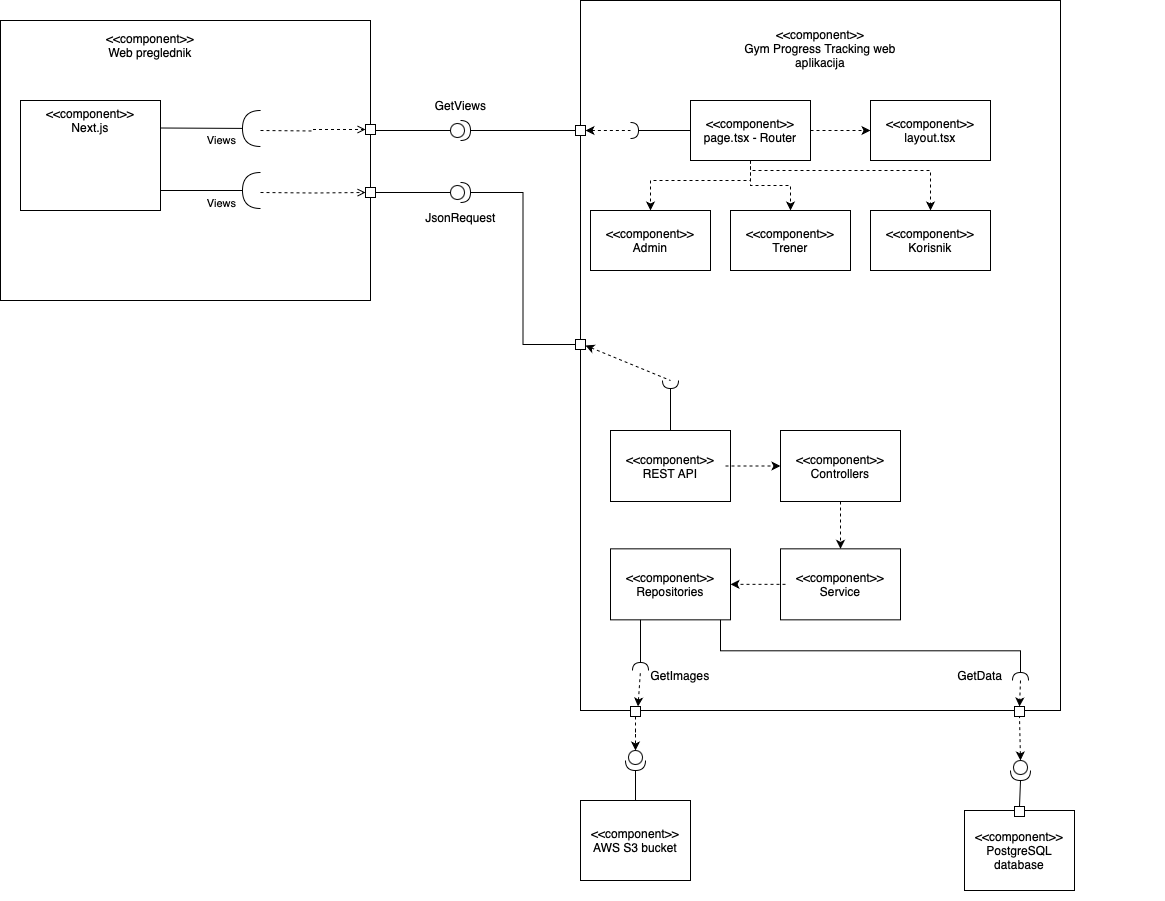

The diagram above was exported from draw.io. Its source (the exported page's mxGraphModel, read from the mxfile embedded in the PNG):
<mxGraphModel dx="1314" dy="873" grid="1" gridSize="10" guides="1" tooltips="1" connect="1" arrows="1" fold="1" page="1" pageScale="1" pageWidth="850" pageHeight="1100" math="0" shadow="0">
  <root>
    <mxCell id="0" />
    <mxCell id="1" parent="0" />
    <mxCell id="N8CrAjDOVzf7yeaQgu20-4" value="" style="group" parent="1" vertex="1" connectable="0">
      <mxGeometry x="620" y="70" width="480" height="716" as="geometry" />
    </mxCell>
    <mxCell id="N8CrAjDOVzf7yeaQgu20-1" value="" style="rounded=0;whiteSpace=wrap;html=1;" parent="N8CrAjDOVzf7yeaQgu20-4" vertex="1">
      <mxGeometry width="480" height="710" as="geometry" />
    </mxCell>
    <mxCell id="N8CrAjDOVzf7yeaQgu20-3" value="&amp;lt;&amp;lt;component&amp;gt;&amp;gt;&lt;div&gt;Gym Progress Tracking web aplikacija&lt;/div&gt;" style="text;html=1;align=center;verticalAlign=middle;whiteSpace=wrap;rounded=0;" parent="N8CrAjDOVzf7yeaQgu20-4" vertex="1">
      <mxGeometry x="150" y="19.18918918918919" width="180" height="57.56756756756757" as="geometry" />
    </mxCell>
    <mxCell id="qsbup2j7c1z-ddwc1m30-19" value="" style="group" vertex="1" connectable="0" parent="N8CrAjDOVzf7yeaQgu20-4">
      <mxGeometry x="30" y="430.00333333333333" width="290" height="189.33333333333331" as="geometry" />
    </mxCell>
    <mxCell id="qsbup2j7c1z-ddwc1m30-6" value="" style="group" vertex="1" connectable="0" parent="qsbup2j7c1z-ddwc1m30-19">
      <mxGeometry width="120" height="71" as="geometry" />
    </mxCell>
    <mxCell id="qsbup2j7c1z-ddwc1m30-4" value="" style="rounded=0;whiteSpace=wrap;html=1;" vertex="1" parent="qsbup2j7c1z-ddwc1m30-6">
      <mxGeometry width="120" height="71" as="geometry" />
    </mxCell>
    <mxCell id="qsbup2j7c1z-ddwc1m30-16" style="edgeStyle=orthogonalEdgeStyle;rounded=0;orthogonalLoop=1;jettySize=auto;html=1;dashed=1;" edge="1" parent="qsbup2j7c1z-ddwc1m30-6" source="qsbup2j7c1z-ddwc1m30-5">
      <mxGeometry relative="1" as="geometry">
        <mxPoint x="170" y="35.5" as="targetPoint" />
      </mxGeometry>
    </mxCell>
    <mxCell id="qsbup2j7c1z-ddwc1m30-5" value="&amp;lt;&amp;lt;component&amp;gt;&amp;gt;&lt;div&gt;REST API&lt;/div&gt;" style="text;html=1;align=center;verticalAlign=middle;whiteSpace=wrap;rounded=0;" vertex="1" parent="qsbup2j7c1z-ddwc1m30-6">
      <mxGeometry x="5" width="110" height="71" as="geometry" />
    </mxCell>
    <mxCell id="qsbup2j7c1z-ddwc1m30-7" value="" style="group" vertex="1" connectable="0" parent="qsbup2j7c1z-ddwc1m30-19">
      <mxGeometry x="170" width="120" height="71" as="geometry" />
    </mxCell>
    <mxCell id="qsbup2j7c1z-ddwc1m30-8" value="" style="rounded=0;whiteSpace=wrap;html=1;" vertex="1" parent="qsbup2j7c1z-ddwc1m30-7">
      <mxGeometry width="120" height="71" as="geometry" />
    </mxCell>
    <mxCell id="qsbup2j7c1z-ddwc1m30-9" value="&amp;lt;&amp;lt;component&amp;gt;&amp;gt;&lt;div&gt;Controllers&lt;/div&gt;" style="text;html=1;align=center;verticalAlign=middle;whiteSpace=wrap;rounded=0;" vertex="1" parent="qsbup2j7c1z-ddwc1m30-7">
      <mxGeometry x="5" width="110" height="71" as="geometry" />
    </mxCell>
    <mxCell id="qsbup2j7c1z-ddwc1m30-10" value="" style="group" vertex="1" connectable="0" parent="qsbup2j7c1z-ddwc1m30-19">
      <mxGeometry x="170" y="118.33333333333331" width="120" height="71" as="geometry" />
    </mxCell>
    <mxCell id="qsbup2j7c1z-ddwc1m30-11" value="" style="rounded=0;whiteSpace=wrap;html=1;" vertex="1" parent="qsbup2j7c1z-ddwc1m30-10">
      <mxGeometry width="120" height="71" as="geometry" />
    </mxCell>
    <mxCell id="qsbup2j7c1z-ddwc1m30-12" value="&amp;lt;&amp;lt;component&amp;gt;&amp;gt;&lt;div&gt;Service&lt;/div&gt;" style="text;html=1;align=center;verticalAlign=middle;whiteSpace=wrap;rounded=0;" vertex="1" parent="qsbup2j7c1z-ddwc1m30-10">
      <mxGeometry x="5" width="110" height="71" as="geometry" />
    </mxCell>
    <mxCell id="qsbup2j7c1z-ddwc1m30-13" value="" style="group" vertex="1" connectable="0" parent="qsbup2j7c1z-ddwc1m30-19">
      <mxGeometry y="118.33333333333331" width="120" height="71" as="geometry" />
    </mxCell>
    <mxCell id="qsbup2j7c1z-ddwc1m30-14" value="" style="rounded=0;whiteSpace=wrap;html=1;" vertex="1" parent="qsbup2j7c1z-ddwc1m30-13">
      <mxGeometry width="120" height="71" as="geometry" />
    </mxCell>
    <mxCell id="qsbup2j7c1z-ddwc1m30-20" style="edgeStyle=orthogonalEdgeStyle;rounded=0;orthogonalLoop=1;jettySize=auto;html=1;endArrow=halfCircle;endFill=0;" edge="1" parent="qsbup2j7c1z-ddwc1m30-13" source="qsbup2j7c1z-ddwc1m30-15">
      <mxGeometry relative="1" as="geometry">
        <mxPoint x="410" y="131.6633333333334" as="targetPoint" />
        <Array as="points">
          <mxPoint x="110" y="102" />
          <mxPoint x="410" y="102" />
          <mxPoint x="410" y="132" />
        </Array>
      </mxGeometry>
    </mxCell>
    <mxCell id="qsbup2j7c1z-ddwc1m30-15" value="&amp;lt;&amp;lt;component&amp;gt;&amp;gt;&lt;div&gt;Repositories&lt;/div&gt;" style="text;html=1;align=center;verticalAlign=middle;whiteSpace=wrap;rounded=0;" vertex="1" parent="qsbup2j7c1z-ddwc1m30-13">
      <mxGeometry x="5" width="110" height="71" as="geometry" />
    </mxCell>
    <mxCell id="qsbup2j7c1z-ddwc1m30-17" style="edgeStyle=orthogonalEdgeStyle;rounded=0;orthogonalLoop=1;jettySize=auto;html=1;dashed=1;" edge="1" parent="qsbup2j7c1z-ddwc1m30-19" source="qsbup2j7c1z-ddwc1m30-9" target="qsbup2j7c1z-ddwc1m30-12">
      <mxGeometry relative="1" as="geometry" />
    </mxCell>
    <mxCell id="qsbup2j7c1z-ddwc1m30-18" style="edgeStyle=orthogonalEdgeStyle;rounded=0;orthogonalLoop=1;jettySize=auto;html=1;entryX=1;entryY=0.5;entryDx=0;entryDy=0;dashed=1;" edge="1" parent="qsbup2j7c1z-ddwc1m30-19" source="qsbup2j7c1z-ddwc1m30-12" target="qsbup2j7c1z-ddwc1m30-14">
      <mxGeometry relative="1" as="geometry" />
    </mxCell>
    <mxCell id="qsbup2j7c1z-ddwc1m30-21" value="" style="rounded=0;whiteSpace=wrap;html=1;" vertex="1" parent="N8CrAjDOVzf7yeaQgu20-4">
      <mxGeometry x="434" y="706" width="10" height="10" as="geometry" />
    </mxCell>
    <mxCell id="qsbup2j7c1z-ddwc1m30-26" value="" style="rounded=0;whiteSpace=wrap;html=1;" vertex="1" parent="N8CrAjDOVzf7yeaQgu20-4">
      <mxGeometry x="50" y="706" width="10" height="10" as="geometry" />
    </mxCell>
    <mxCell id="qsbup2j7c1z-ddwc1m30-29" style="edgeStyle=orthogonalEdgeStyle;rounded=0;orthogonalLoop=1;jettySize=auto;html=1;endArrow=halfCircle;endFill=0;" edge="1" parent="N8CrAjDOVzf7yeaQgu20-4" source="qsbup2j7c1z-ddwc1m30-15">
      <mxGeometry relative="1" as="geometry">
        <mxPoint x="60" y="670" as="targetPoint" />
        <Array as="points">
          <mxPoint x="60" y="630" />
          <mxPoint x="60" y="630" />
        </Array>
      </mxGeometry>
    </mxCell>
    <mxCell id="qsbup2j7c1z-ddwc1m30-35" value="GetData" style="text;html=1;align=center;verticalAlign=middle;whiteSpace=wrap;rounded=0;" vertex="1" parent="N8CrAjDOVzf7yeaQgu20-4">
      <mxGeometry x="340" y="660" width="120" height="30" as="geometry" />
    </mxCell>
    <mxCell id="qsbup2j7c1z-ddwc1m30-37" value="GetImages" style="text;html=1;align=center;verticalAlign=middle;whiteSpace=wrap;rounded=0;" vertex="1" parent="N8CrAjDOVzf7yeaQgu20-4">
      <mxGeometry x="40" y="660" width="120" height="30" as="geometry" />
    </mxCell>
    <mxCell id="qsbup2j7c1z-ddwc1m30-52" value="" style="rounded=0;whiteSpace=wrap;html=1;" vertex="1" parent="N8CrAjDOVzf7yeaQgu20-4">
      <mxGeometry x="-5" y="339" width="10" height="10" as="geometry" />
    </mxCell>
    <mxCell id="qsbup2j7c1z-ddwc1m30-57" value="" style="endArrow=none;dashed=1;html=1;rounded=0;endFill=0;startArrow=classic;startFill=1;" edge="1" parent="N8CrAjDOVzf7yeaQgu20-4">
      <mxGeometry width="50" height="50" relative="1" as="geometry">
        <mxPoint x="5" y="345" as="sourcePoint" />
        <mxPoint x="90" y="380" as="targetPoint" />
      </mxGeometry>
    </mxCell>
    <mxCell id="qsbup2j7c1z-ddwc1m30-59" value="" style="endArrow=halfCircle;html=1;rounded=0;endFill=0;" edge="1" parent="N8CrAjDOVzf7yeaQgu20-4">
      <mxGeometry width="50" height="50" relative="1" as="geometry">
        <mxPoint x="90" y="430" as="sourcePoint" />
        <mxPoint x="90" y="380" as="targetPoint" />
      </mxGeometry>
    </mxCell>
    <mxCell id="qsbup2j7c1z-ddwc1m30-72" style="edgeStyle=orthogonalEdgeStyle;rounded=0;orthogonalLoop=1;jettySize=auto;html=1;entryX=0;entryY=0.5;entryDx=0;entryDy=0;dashed=1;" edge="1" parent="N8CrAjDOVzf7yeaQgu20-4" source="qsbup2j7c1z-ddwc1m30-61" target="qsbup2j7c1z-ddwc1m30-71">
      <mxGeometry relative="1" as="geometry" />
    </mxCell>
    <mxCell id="qsbup2j7c1z-ddwc1m30-76" style="edgeStyle=orthogonalEdgeStyle;rounded=0;orthogonalLoop=1;jettySize=auto;html=1;dashed=1;" edge="1" parent="N8CrAjDOVzf7yeaQgu20-4" source="qsbup2j7c1z-ddwc1m30-61" target="qsbup2j7c1z-ddwc1m30-73">
      <mxGeometry relative="1" as="geometry">
        <Array as="points">
          <mxPoint x="170" y="180" />
          <mxPoint x="70" y="180" />
        </Array>
      </mxGeometry>
    </mxCell>
    <mxCell id="qsbup2j7c1z-ddwc1m30-77" style="edgeStyle=orthogonalEdgeStyle;rounded=0;orthogonalLoop=1;jettySize=auto;html=1;dashed=1;" edge="1" parent="N8CrAjDOVzf7yeaQgu20-4" source="qsbup2j7c1z-ddwc1m30-61" target="qsbup2j7c1z-ddwc1m30-74">
      <mxGeometry relative="1" as="geometry" />
    </mxCell>
    <mxCell id="qsbup2j7c1z-ddwc1m30-78" style="edgeStyle=orthogonalEdgeStyle;rounded=0;orthogonalLoop=1;jettySize=auto;html=1;dashed=1;" edge="1" parent="N8CrAjDOVzf7yeaQgu20-4" source="qsbup2j7c1z-ddwc1m30-61" target="qsbup2j7c1z-ddwc1m30-75">
      <mxGeometry relative="1" as="geometry">
        <Array as="points">
          <mxPoint x="170" y="170" />
          <mxPoint x="350" y="170" />
        </Array>
      </mxGeometry>
    </mxCell>
    <mxCell id="qsbup2j7c1z-ddwc1m30-61" value="&amp;lt;&amp;lt;component&amp;gt;&amp;gt;&lt;div&gt;page.tsx - Router&lt;/div&gt;" style="rounded=0;whiteSpace=wrap;html=1;" vertex="1" parent="N8CrAjDOVzf7yeaQgu20-4">
      <mxGeometry x="110" y="100" width="120" height="60" as="geometry" />
    </mxCell>
    <mxCell id="qsbup2j7c1z-ddwc1m30-64" value="" style="rounded=0;whiteSpace=wrap;html=1;" vertex="1" parent="N8CrAjDOVzf7yeaQgu20-4">
      <mxGeometry x="-5" y="125" width="10" height="10" as="geometry" />
    </mxCell>
    <mxCell id="qsbup2j7c1z-ddwc1m30-69" value="" style="endArrow=none;dashed=1;html=1;rounded=0;endFill=0;startArrow=classic;startFill=1;" edge="1" parent="N8CrAjDOVzf7yeaQgu20-4">
      <mxGeometry width="50" height="50" relative="1" as="geometry">
        <mxPoint x="5" y="130" as="sourcePoint" />
        <mxPoint x="50" y="130" as="targetPoint" />
      </mxGeometry>
    </mxCell>
    <mxCell id="qsbup2j7c1z-ddwc1m30-70" value="" style="endArrow=halfCircle;html=1;rounded=0;endFill=0;exitX=0;exitY=0.5;exitDx=0;exitDy=0;" edge="1" parent="N8CrAjDOVzf7yeaQgu20-4" source="qsbup2j7c1z-ddwc1m30-61">
      <mxGeometry width="50" height="50" relative="1" as="geometry">
        <mxPoint x="90" y="215" as="sourcePoint" />
        <mxPoint x="50" y="130" as="targetPoint" />
      </mxGeometry>
    </mxCell>
    <mxCell id="qsbup2j7c1z-ddwc1m30-71" value="&amp;lt;&amp;lt;component&amp;gt;&amp;gt;&lt;div&gt;layout.tsx&lt;/div&gt;" style="rounded=0;whiteSpace=wrap;html=1;" vertex="1" parent="N8CrAjDOVzf7yeaQgu20-4">
      <mxGeometry x="290" y="100" width="120" height="60" as="geometry" />
    </mxCell>
    <mxCell id="qsbup2j7c1z-ddwc1m30-73" value="&amp;lt;&amp;lt;component&amp;gt;&amp;gt;&lt;div&gt;Admin&lt;/div&gt;" style="rounded=0;whiteSpace=wrap;html=1;" vertex="1" parent="N8CrAjDOVzf7yeaQgu20-4">
      <mxGeometry x="10" y="210" width="120" height="60" as="geometry" />
    </mxCell>
    <mxCell id="qsbup2j7c1z-ddwc1m30-74" value="&amp;lt;&amp;lt;component&amp;gt;&amp;gt;&lt;div&gt;Trener&lt;/div&gt;" style="rounded=0;whiteSpace=wrap;html=1;" vertex="1" parent="N8CrAjDOVzf7yeaQgu20-4">
      <mxGeometry x="150" y="210" width="120" height="60" as="geometry" />
    </mxCell>
    <mxCell id="qsbup2j7c1z-ddwc1m30-75" value="&amp;lt;&amp;lt;component&amp;gt;&amp;gt;&lt;div&gt;Korisnik&lt;/div&gt;" style="rounded=0;whiteSpace=wrap;html=1;" vertex="1" parent="N8CrAjDOVzf7yeaQgu20-4">
      <mxGeometry x="290" y="210" width="120" height="60" as="geometry" />
    </mxCell>
    <mxCell id="N8CrAjDOVzf7yeaQgu20-6" value="" style="group" parent="1" vertex="1" connectable="0">
      <mxGeometry x="40" y="90" width="380" height="280" as="geometry" />
    </mxCell>
    <mxCell id="N8CrAjDOVzf7yeaQgu20-2" value="" style="rounded=0;whiteSpace=wrap;html=1;" parent="N8CrAjDOVzf7yeaQgu20-6" vertex="1">
      <mxGeometry width="370" height="280" as="geometry" />
    </mxCell>
    <mxCell id="N8CrAjDOVzf7yeaQgu20-5" value="&amp;lt;&amp;lt;component&amp;gt;&amp;gt;&lt;div&gt;Web preglednik&lt;/div&gt;" style="text;html=1;align=center;verticalAlign=middle;whiteSpace=wrap;rounded=0;" parent="N8CrAjDOVzf7yeaQgu20-6" vertex="1">
      <mxGeometry x="96" y="10" width="108" height="30" as="geometry" />
    </mxCell>
    <mxCell id="N8CrAjDOVzf7yeaQgu20-10" value="" style="rounded=0;whiteSpace=wrap;html=1;" parent="N8CrAjDOVzf7yeaQgu20-6" vertex="1">
      <mxGeometry x="20" y="80" width="140" height="110" as="geometry" />
    </mxCell>
    <mxCell id="N8CrAjDOVzf7yeaQgu20-11" value="&amp;lt;&amp;lt;component&amp;gt;&amp;gt;&lt;div&gt;Next.js&lt;/div&gt;" style="text;html=1;align=center;verticalAlign=middle;whiteSpace=wrap;rounded=0;" parent="N8CrAjDOVzf7yeaQgu20-6" vertex="1">
      <mxGeometry x="30" y="70" width="120" height="60" as="geometry" />
    </mxCell>
    <mxCell id="N8CrAjDOVzf7yeaQgu20-24" value="" style="rounded=0;orthogonalLoop=1;jettySize=auto;html=1;endArrow=halfCircle;endFill=0;endSize=16;strokeWidth=1;sketch=0;fontSize=12;curved=1;exitX=1;exitY=0.25;exitDx=0;exitDy=0;" parent="N8CrAjDOVzf7yeaQgu20-6" edge="1">
      <mxGeometry relative="1" as="geometry">
        <mxPoint x="160" y="170" as="sourcePoint" />
        <mxPoint x="260" y="170" as="targetPoint" />
      </mxGeometry>
    </mxCell>
    <mxCell id="N8CrAjDOVzf7yeaQgu20-25" value="Views" style="edgeLabel;html=1;align=center;verticalAlign=middle;resizable=0;points=[];" parent="N8CrAjDOVzf7yeaQgu20-24" vertex="1" connectable="0">
      <mxGeometry x="0.7198" y="2" relative="1" as="geometry">
        <mxPoint x="-26" y="14" as="offset" />
      </mxGeometry>
    </mxCell>
    <mxCell id="N8CrAjDOVzf7yeaQgu20-26" style="edgeStyle=orthogonalEdgeStyle;rounded=0;orthogonalLoop=1;jettySize=auto;html=1;dashed=1;endArrow=open;endFill=0;" parent="N8CrAjDOVzf7yeaQgu20-6" edge="1" target="qsbup2j7c1z-ddwc1m30-48">
      <mxGeometry relative="1" as="geometry">
        <mxPoint x="330" y="172" as="targetPoint" />
        <mxPoint x="260" y="172" as="sourcePoint" />
      </mxGeometry>
    </mxCell>
    <mxCell id="qsbup2j7c1z-ddwc1m30-63" value="" style="rounded=0;whiteSpace=wrap;html=1;" vertex="1" parent="N8CrAjDOVzf7yeaQgu20-6">
      <mxGeometry x="365" y="104" width="10" height="10" as="geometry" />
    </mxCell>
    <mxCell id="N8CrAjDOVzf7yeaQgu20-7" value="" style="group" parent="1" vertex="1" connectable="0">
      <mxGeometry x="914" y="870" width="290" height="100" as="geometry" />
    </mxCell>
    <mxCell id="N8CrAjDOVzf7yeaQgu20-8" value="" style="rounded=0;whiteSpace=wrap;html=1;" parent="N8CrAjDOVzf7yeaQgu20-7" vertex="1">
      <mxGeometry x="90" y="10" width="110" height="80" as="geometry" />
    </mxCell>
    <mxCell id="N8CrAjDOVzf7yeaQgu20-9" value="&amp;lt;&amp;lt;component&amp;gt;&amp;gt;&lt;div&gt;PostgreSQL database&lt;/div&gt;" style="text;html=1;align=center;verticalAlign=middle;whiteSpace=wrap;rounded=0;" parent="N8CrAjDOVzf7yeaQgu20-7" vertex="1">
      <mxGeometry x="92.8" y="24.64" width="104.4" height="50.72" as="geometry" />
    </mxCell>
    <mxCell id="qsbup2j7c1z-ddwc1m30-27" value="" style="rounded=0;whiteSpace=wrap;html=1;" vertex="1" parent="N8CrAjDOVzf7yeaQgu20-7">
      <mxGeometry x="140" y="6" width="10" height="10" as="geometry" />
    </mxCell>
    <mxCell id="N8CrAjDOVzf7yeaQgu20-16" value="" style="rounded=0;orthogonalLoop=1;jettySize=auto;html=1;endArrow=halfCircle;endFill=0;endSize=16;strokeWidth=1;sketch=0;fontSize=12;curved=1;exitX=1;exitY=0.25;exitDx=0;exitDy=0;" parent="1" source="N8CrAjDOVzf7yeaQgu20-10" edge="1">
      <mxGeometry relative="1" as="geometry">
        <mxPoint x="665" y="375" as="sourcePoint" />
        <mxPoint x="300" y="198" as="targetPoint" />
      </mxGeometry>
    </mxCell>
    <mxCell id="N8CrAjDOVzf7yeaQgu20-19" value="Views" style="edgeLabel;html=1;align=center;verticalAlign=middle;resizable=0;points=[];" parent="N8CrAjDOVzf7yeaQgu20-16" vertex="1" connectable="0">
      <mxGeometry x="0.7198" y="2" relative="1" as="geometry">
        <mxPoint x="-26" y="14" as="offset" />
      </mxGeometry>
    </mxCell>
    <mxCell id="N8CrAjDOVzf7yeaQgu20-17" value="" style="ellipse;whiteSpace=wrap;html=1;align=center;aspect=fixed;fillColor=none;strokeColor=none;resizable=0;perimeter=centerPerimeter;rotatable=0;allowArrows=0;points=[];outlineConnect=1;" parent="1" vertex="1">
      <mxGeometry x="640" y="370" width="10" height="10" as="geometry" />
    </mxCell>
    <mxCell id="N8CrAjDOVzf7yeaQgu20-22" style="edgeStyle=orthogonalEdgeStyle;rounded=0;orthogonalLoop=1;jettySize=auto;html=1;dashed=1;endArrow=open;endFill=0;entryX=0;entryY=0.5;entryDx=0;entryDy=0;" parent="1" edge="1" target="qsbup2j7c1z-ddwc1m30-63">
      <mxGeometry relative="1" as="geometry">
        <mxPoint x="370" y="200" as="targetPoint" />
        <mxPoint x="300" y="200" as="sourcePoint" />
      </mxGeometry>
    </mxCell>
    <mxCell id="qsbup2j7c1z-ddwc1m30-1" value="" style="group" vertex="1" connectable="0" parent="1">
      <mxGeometry x="530" y="860" width="290" height="100" as="geometry" />
    </mxCell>
    <mxCell id="qsbup2j7c1z-ddwc1m30-2" value="" style="rounded=0;whiteSpace=wrap;html=1;" vertex="1" parent="qsbup2j7c1z-ddwc1m30-1">
      <mxGeometry x="90" y="10" width="110" height="80" as="geometry" />
    </mxCell>
    <mxCell id="qsbup2j7c1z-ddwc1m30-3" value="&amp;lt;&amp;lt;component&amp;gt;&amp;gt;&lt;div&gt;AWS S3 bucket&lt;/div&gt;" style="text;html=1;align=center;verticalAlign=middle;whiteSpace=wrap;rounded=0;" vertex="1" parent="qsbup2j7c1z-ddwc1m30-1">
      <mxGeometry x="92.8" y="24.64" width="104.4" height="50.72" as="geometry" />
    </mxCell>
    <mxCell id="qsbup2j7c1z-ddwc1m30-22" value="" style="endArrow=classic;html=1;rounded=0;endFill=1;dashed=1;entryX=0.5;entryY=0;entryDx=0;entryDy=0;" edge="1" parent="1" target="qsbup2j7c1z-ddwc1m30-21">
      <mxGeometry width="50" height="50" relative="1" as="geometry">
        <mxPoint x="1060" y="750" as="sourcePoint" />
        <mxPoint x="890" y="790" as="targetPoint" />
      </mxGeometry>
    </mxCell>
    <mxCell id="qsbup2j7c1z-ddwc1m30-23" value="" style="endArrow=none;html=1;rounded=0;entryX=0.5;entryY=1;entryDx=0;entryDy=0;endFill=0;dashed=1;startArrow=classic;startFill=1;" edge="1" parent="1" target="qsbup2j7c1z-ddwc1m30-21">
      <mxGeometry width="50" height="50" relative="1" as="geometry">
        <mxPoint x="1060" y="830" as="sourcePoint" />
        <mxPoint x="890" y="910" as="targetPoint" />
      </mxGeometry>
    </mxCell>
    <mxCell id="qsbup2j7c1z-ddwc1m30-24" value="" style="shape=providedRequiredInterface;html=1;verticalLabelPosition=bottom;sketch=0;rotation=90;" vertex="1" parent="1">
      <mxGeometry x="1050" y="830" width="20" height="20" as="geometry" />
    </mxCell>
    <mxCell id="qsbup2j7c1z-ddwc1m30-28" value="" style="endArrow=none;html=1;rounded=0;entryX=1;entryY=0.5;entryDx=0;entryDy=0;entryPerimeter=0;exitX=0.5;exitY=0;exitDx=0;exitDy=0;" edge="1" parent="1" source="qsbup2j7c1z-ddwc1m30-27" target="qsbup2j7c1z-ddwc1m30-24">
      <mxGeometry width="50" height="50" relative="1" as="geometry">
        <mxPoint x="840" y="960" as="sourcePoint" />
        <mxPoint x="890" y="910" as="targetPoint" />
      </mxGeometry>
    </mxCell>
    <mxCell id="qsbup2j7c1z-ddwc1m30-30" value="" style="endArrow=none;dashed=1;html=1;strokeWidth=1;rounded=0;exitX=0.75;exitY=0;exitDx=0;exitDy=0;endFill=0;startArrow=classic;startFill=1;" edge="1" parent="1" source="qsbup2j7c1z-ddwc1m30-26">
      <mxGeometry width="50" height="50" relative="1" as="geometry">
        <mxPoint x="800" y="870" as="sourcePoint" />
        <mxPoint x="680" y="740" as="targetPoint" />
      </mxGeometry>
    </mxCell>
    <mxCell id="qsbup2j7c1z-ddwc1m30-32" style="edgeStyle=orthogonalEdgeStyle;rounded=0;orthogonalLoop=1;jettySize=auto;html=1;endArrow=none;endFill=0;" edge="1" parent="1" source="qsbup2j7c1z-ddwc1m30-31" target="qsbup2j7c1z-ddwc1m30-2">
      <mxGeometry relative="1" as="geometry" />
    </mxCell>
    <mxCell id="qsbup2j7c1z-ddwc1m30-31" value="" style="shape=providedRequiredInterface;html=1;verticalLabelPosition=bottom;sketch=0;rotation=90;" vertex="1" parent="1">
      <mxGeometry x="665" y="820" width="20" height="20" as="geometry" />
    </mxCell>
    <mxCell id="qsbup2j7c1z-ddwc1m30-33" style="edgeStyle=orthogonalEdgeStyle;rounded=0;orthogonalLoop=1;jettySize=auto;html=1;entryX=0;entryY=0.5;entryDx=0;entryDy=0;entryPerimeter=0;dashed=1;" edge="1" parent="1" source="qsbup2j7c1z-ddwc1m30-26" target="qsbup2j7c1z-ddwc1m30-31">
      <mxGeometry relative="1" as="geometry" />
    </mxCell>
    <mxCell id="qsbup2j7c1z-ddwc1m30-49" style="edgeStyle=orthogonalEdgeStyle;rounded=0;orthogonalLoop=1;jettySize=auto;html=1;endArrow=none;endFill=0;" edge="1" parent="1" source="qsbup2j7c1z-ddwc1m30-48">
      <mxGeometry relative="1" as="geometry">
        <mxPoint x="490" y="262" as="targetPoint" />
      </mxGeometry>
    </mxCell>
    <mxCell id="qsbup2j7c1z-ddwc1m30-48" value="" style="rounded=0;whiteSpace=wrap;html=1;" vertex="1" parent="1">
      <mxGeometry x="405" y="257" width="10" height="10" as="geometry" />
    </mxCell>
    <mxCell id="qsbup2j7c1z-ddwc1m30-53" style="edgeStyle=orthogonalEdgeStyle;rounded=0;orthogonalLoop=1;jettySize=auto;html=1;entryX=0;entryY=0.5;entryDx=0;entryDy=0;endArrow=none;endFill=0;" edge="1" parent="1" source="qsbup2j7c1z-ddwc1m30-50" target="qsbup2j7c1z-ddwc1m30-52">
      <mxGeometry relative="1" as="geometry" />
    </mxCell>
    <mxCell id="qsbup2j7c1z-ddwc1m30-50" value="" style="shape=providedRequiredInterface;html=1;verticalLabelPosition=bottom;sketch=0;rotation=0;" vertex="1" parent="1">
      <mxGeometry x="490" y="252" width="20" height="20" as="geometry" />
    </mxCell>
    <mxCell id="qsbup2j7c1z-ddwc1m30-51" value="JsonRequest" style="text;html=1;align=center;verticalAlign=middle;resizable=0;points=[];autosize=1;strokeColor=none;fillColor=none;" vertex="1" parent="1">
      <mxGeometry x="455" y="272" width="90" height="30" as="geometry" />
    </mxCell>
    <mxCell id="qsbup2j7c1z-ddwc1m30-65" style="edgeStyle=orthogonalEdgeStyle;rounded=0;orthogonalLoop=1;jettySize=auto;html=1;endArrow=none;endFill=0;" edge="1" parent="1">
      <mxGeometry relative="1" as="geometry">
        <mxPoint x="490" y="200" as="targetPoint" />
        <mxPoint x="415" y="200" as="sourcePoint" />
      </mxGeometry>
    </mxCell>
    <mxCell id="qsbup2j7c1z-ddwc1m30-66" style="edgeStyle=orthogonalEdgeStyle;rounded=0;orthogonalLoop=1;jettySize=auto;html=1;entryX=0;entryY=0.5;entryDx=0;entryDy=0;endArrow=none;endFill=0;" edge="1" parent="1" source="qsbup2j7c1z-ddwc1m30-67" target="qsbup2j7c1z-ddwc1m30-64">
      <mxGeometry relative="1" as="geometry">
        <mxPoint x="615" y="352" as="targetPoint" />
      </mxGeometry>
    </mxCell>
    <mxCell id="qsbup2j7c1z-ddwc1m30-67" value="" style="shape=providedRequiredInterface;html=1;verticalLabelPosition=bottom;sketch=0;rotation=0;" vertex="1" parent="1">
      <mxGeometry x="490" y="190" width="20" height="20" as="geometry" />
    </mxCell>
    <mxCell id="qsbup2j7c1z-ddwc1m30-68" value="GetViews" style="text;html=1;align=center;verticalAlign=middle;resizable=0;points=[];autosize=1;strokeColor=none;fillColor=none;" vertex="1" parent="1">
      <mxGeometry x="465" y="160" width="70" height="30" as="geometry" />
    </mxCell>
  </root>
</mxGraphModel>